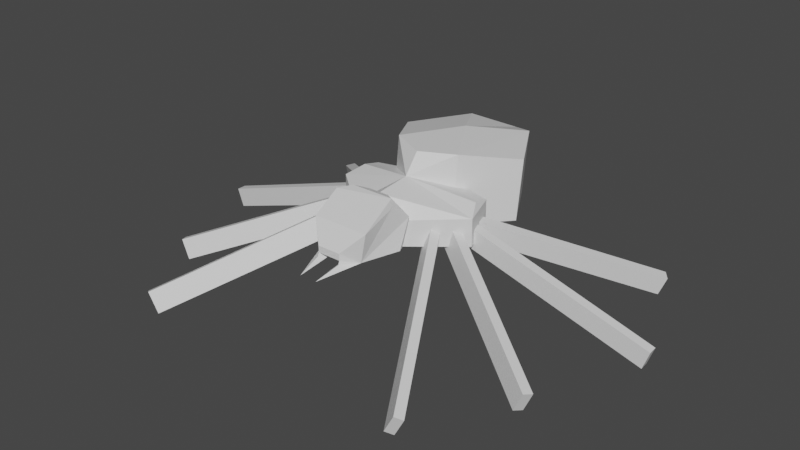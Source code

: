 # Source: spidey.blend  (saved by Blender 2.91.10; exported with 4.5.12 LTS)
import bpy
from mathutils import Matrix  # noqa: F401  (used for matrix-valued properties, if any)

bpy.ops.wm.read_factory_settings(use_empty=True)
scene = bpy.context.scene
scene.name = 'Scene'

# ---- collections
col_collection = bpy.data.collections.new('Collection'); scene.collection.children.link(col_collection)

# ---- materials (node trees are filled in below, after node groups)
mat_material_001 = bpy.data.materials.new('Material.001')
mat_material_001.alpha_threshold = 0.0
mat_material_001.use_transparent_shadow = False
mat_material_001.line_color = (0.0, 0.0, 0.0, 1.0)
mat_material = bpy.data.materials.new('Material')
mat_material.alpha_threshold = 0.0
mat_material.use_transparent_shadow = False
mat_material.line_color = (0.0, 0.0, 0.0, 1.0)

# ---- material node trees
mat_material_001.use_nodes = True; mat_material_001.node_tree.nodes.clear()
_N = mat_material_001.node_tree.nodes; _L = mat_material_001.node_tree.links
n0 = _N.new('ShaderNodeOutputMaterial'); n0.name = 'Material Output'; n0.location = (300, 300)
n1 = _N.new('ShaderNodeBsdfPrincipled'); n1.name = 'Principled BSDF'; n1.location = (10, 300)
n1.distribution = 'GGX'
n1.subsurface_method = 'BURLEY'
n1.inputs[2].default_value = 0.4
n1.inputs[3].default_value = 1.45
n1.inputs[27].default_value = (0.0, 0.0, 0.0, 1.0)
n1.inputs[28].default_value = 1.0
_L.new(n1.outputs[0], n0.inputs[0])
n0.is_active_output = True
mat_material.use_nodes = True; mat_material.node_tree.nodes.clear()
_N = mat_material.node_tree.nodes; _L = mat_material.node_tree.links
n0 = _N.new('ShaderNodeOutputMaterial'); n0.name = 'Material Output'; n0.location = (300, 300)
n1 = _N.new('ShaderNodeBsdfPrincipled'); n1.name = 'Principled BSDF'; n1.location = (10, 300)
n1.distribution = 'GGX'
n1.subsurface_method = 'BURLEY'
n1.inputs[2].default_value = 0.4
n1.inputs[3].default_value = 1.45
n1.inputs[27].default_value = (0.0, 0.0, 0.0, 1.0)
n1.inputs[28].default_value = 1.0
_L.new(n1.outputs[0], n0.inputs[0])
n0.is_active_output = True

# ---- world
world_world = bpy.data.worlds.new('World'); scene.world = world_world
world_world.use_nodes = True; world_world.node_tree.nodes.clear()
_N = world_world.node_tree.nodes; _L = world_world.node_tree.links
n0 = _N.new('ShaderNodeOutputWorld'); n0.name = 'World Output'; n0.location = (300, 300)
n1 = _N.new('ShaderNodeBackground'); n1.name = 'Background'; n1.location = (10, 300)
n1.inputs[0].default_value = (0.05088, 0.05088, 0.05088, 1.0)
_L.new(n1.outputs[0], n0.inputs[0])
n0.is_active_output = True
world_world.color = (0.05088, 0.05088, 0.05088)
world_world.use_sun_shadow = False
world_world.sun_shadow_jitter_overblur = 0.0

# ---- meshes
me_cube_005 = bpy.data.meshes.new('Cube.005')
me_cube_005.from_pydata([(0.01689, 0.6768, 0.09885), (0.01689, 0.6145, -0.2558), (0.5381, 0.01435, 0.1807), (0.5381, -0.04796, -0.2999), (-0.5984, 0.04796, 0.1772), (-0.5984, -0.01435, -0.3034), (-0.01689, -0.5565, 0.2851), (-0.01689, -0.6188, -0.2085), (-0.2907, 0.428, -0.3216), (0.2606, -0.428, 0.2893), (0.2606, -0.4903, -0.2542), (-0.2907, 0.4903, 0.1945), (-0.3076, -0.4735, -0.2559), (0.2775, 0.4735, 0.1962), (-0.3076, -0.4112, 0.2876), (0.2775, 0.4112, -0.3198), (-0.01508, -0.03116, -0.3016), (-0.01508, 0.03116, 0.3016), (-0.01689, -0.5565, 0.2851), (-0.01689, -0.6188, -0.2085), (-0.3321, -0.678, -0.07267), (-0.2498, -0.6717, -0.2244), (-0.2801, -0.7177, -0.04616), (-0.1979, -0.7114, -0.1979), (-1.204, -2.175, -0.6075), (-1.121, -2.169, -0.7592), (-1.152, -2.215, -0.5809), (-1.069, -2.209, -0.7327), (0.3321, -0.678, -0.07267), (0.2498, -0.6717, -0.2244), (0.2801, -0.7177, -0.04616), (0.1979, -0.7114, -0.1979), (1.204, -2.175, -0.6075), (1.121, -2.169, -0.7592), (1.152, -2.215, -0.5809), (1.069, -2.209, -0.7327), (-0.3938, -0.6269, -0.07727), (-0.3274, -0.6294, -0.2296), (-0.3587, -0.6913, -0.06093), (-0.2922, -0.6938, -0.2133), (-1.647, -1.446, -0.6109), (-1.581, -1.449, -0.7633), (-1.612, -1.511, -0.5945), (-1.546, -1.513, -0.7469), (0.3938, -0.6269, -0.07727), (0.3274, -0.6294, -0.2296), (0.3587, -0.6913, -0.06093), (0.2922, -0.6938, -0.2133), (1.647, -1.446, -0.6109), (1.581, -1.449, -0.7633), (1.612, -1.511, -0.5945), (1.546, -1.513, -0.7469), (-0.4376, -0.5818, -0.07541), (-0.3863, -0.5793, -0.2242), (-0.441, -0.6563, -0.07781), (-0.3897, -0.6539, -0.2266), (-1.984, -0.4941, -0.6067), (-1.932, -0.4917, -0.7555), (-1.987, -0.5687, -0.6091), (-1.936, -0.5662, -0.7579), (0.4376, -0.5818, -0.07541), (0.3863, -0.5793, -0.2242), (0.441, -0.6563, -0.07781), (0.3897, -0.6539, -0.2266), (1.984, -0.4941, -0.6067), (1.932, -0.4917, -0.7555), (1.987, -0.5687, -0.6091), (1.936, -0.5662, -0.7579), (-0.5045, -0.4941, -0.0931), (-0.4477, -0.5089, -0.2398), (-0.5547, -0.5564, -0.1062), (-0.4979, -0.5713, -0.2529), (-1.556, 0.4581, -0.5963), (-1.5, 0.4433, -0.743), (-1.606, 0.3957, -0.6094), (-1.55, 0.3809, -0.7561), (0.5045, -0.4941, -0.0931), (0.4477, -0.5089, -0.2398), (0.5547, -0.5564, -0.1062), (0.4979, -0.5713, -0.2529), (1.556, 0.4581, -0.5963), (1.5, 0.4433, -0.743), (1.606, 0.3957, -0.6094), (1.55, 0.3809, -0.7561), (-0.227, -1.009, -0.2395), (-0.2749, -0.3733, -0.2391), (0.2085, -1.009, -0.2395), (0.2749, -0.3733, -0.2391), (-5.84e-08, -0.3733, -0.2391), (-0.009234, -1.009, -0.2395), (-0.009097, -0.691, 0.1347), (0.0001617, -0.691, -0.2393), (-0.5952, -0.6992, -0.2394), (-0.5099, -0.4174, -0.2392), (-0.5082, -0.5663, -0.2393), (-0.5099, -0.4174, 0.008042), (-0.5952, -0.6992, -0.01845), (-0.5204, -0.5633, 0.04173), (0.5181, -0.418, -0.2392), (0.598, -0.6943, -0.2394), (0.5165, -0.566, -0.2393), (0.598, -0.6943, -0.0182), (0.5181, -0.418, 0.007912), (0.5286, -0.5631, 0.04154), (-0.2749, -1.1, -0.2153), (0.2749, -1.1, -0.2153), (-0.3502, -0.6442, -0.2393), (-0.5504, -0.5512, -0.1051), (-0.3535, -0.7338, -0.2394), (-0.5555, -0.7326, -0.1461), (0.2606, -0.4886, -0.2392), (0.2606, -0.45, 0.03688), (-0.5384, -0.747, -0.2394), (0.1698, -0.5324, -0.2392), (-0.5082, -0.5658, -0.2393), (-0.5074, -0.5665, -0.2393), (-0.5032, -0.5699, -0.2393), (-0.5457, -0.5357, -0.2393), (-0.5522, -0.5571, -0.1126), (0.4929, -0.7791, -0.1181), (0.5528, -0.7308, -0.1449), (0.3535, -0.7338, -0.2394), (-0.4479, -0.5088, -0.2393), (0.3502, -0.6442, -0.2393), (0.2742, -0.7136, -0.2394), (0.4297, -0.587, -0.2393), (0.4813, -0.5745, -0.2393), (0.5043, -0.5689, -0.2393), (0.5032, -0.5699, -0.2393), (0.5027, -0.5693, -0.2393), (-0.3076, -0.4716, -0.2392), (-0.3425, -0.386, 0.01467), (-0.3076, -0.4405, 0.03201), (0.4702, -0.7975, -0.2394), (-0.5014, -0.568, -0.2393), (-0.5269, -0.4737, -0.1039), (-0.359, -0.3891, -0.2392), (-0.52, -0.4508, -0.2392), (-0.5094, -0.4593, -0.2392), (7.919e-05, -0.5289, -0.2392), (0.3293, -0.9111, -0.2394), (0.3886, -0.8633, -0.2394), (-0.2054, -0.5246, -0.2392), (0.535, -0.7451, -0.2394), (0.5669, -0.6454, -0.2393), (0.5574, -0.554, -0.1075), (0.5207, -0.5727, -0.2393), (0.5327, -0.4685, -0.1066), (-0.5576, -0.575, -0.1167), (-0.5799, -0.6485, -0.1255), (0.3262, -0.3828, -0.2391), (0.3099, -0.3798, 0.01598), (0.5166, -0.5591, -0.2393), (0.5509, -0.5315, -0.2393), (-0.5788, -0.6448, -0.2393), (-0.5602, -0.6457, -0.2393), (0.4479, -0.5088, -0.2393), (-0.4267, -0.6518, -0.2393), (-0.4302, -0.5769, -0.2393), (-0.4298, -0.5855, -0.2393), (-0.4268, -0.8407, -0.1308), (0.5261, -0.4459, -0.2392), (0.5177, -0.4527, -0.2392), (-0.3764, -0.8831, -0.1052), (0.2655, -0.8277, -0.2394), (0.4267, -0.6518, -0.2393), (-0.3347, -0.9182, -0.2394), (-0.2368, -1.0, -0.03345), (-0.2655, -0.8277, -0.2394), (-0.4732, -0.5749, -0.2393), (-0.5564, -0.5711, -0.2393), (-0.5126, -0.5731, -0.2393), (0.5846, -0.6482, -0.1272), (-0.2742, -0.7136, -0.2394), (0.5634, -0.5747, -0.1186), (-0.393, -0.8691, -0.2394), (0.5836, -0.6446, -0.2393), (0.3724, -0.8763, -0.1028), (0.4235, -0.8351, -0.1288), (0.4302, -0.5769, -0.2393), (-0.2368, -1.0, -0.2391), (-0.497, -0.7818, -0.1198), (0.5623, -0.5708, -0.2393), (-0.4751, -0.8002, -0.2394), (-0.007118, -1.401, -0.2394), (0.2187, -1.0, -0.03345), (0.2187, -1.0, -0.2391), (-0.008991, -1.0, 0.1097), (-0.2368, -1.0, -0.2391), (-0.227, -1.009, -0.2391), (-0.2368, -1.0, -0.03345), (-0.3764, -0.8831, -0.1052), (-0.4268, -0.8407, -0.1308), (-0.393, -0.8691, -0.2394), (-0.3347, -0.9182, -0.2394), (-0.5555, -0.7326, -0.1461), (-0.5384, -0.747, -0.2394), (-0.4751, -0.8002, -0.2394), (-0.497, -0.7818, -0.1198), (7.919e-05, -0.5289, -0.2392), (0.3262, -0.3828, -0.2391), (0.2606, -0.4886, -0.2392), (0.1698, -0.5324, -0.2392), (0.5166, -0.5591, -0.2393), (0.5043, -0.5689, -0.2393), (0.5027, -0.5693, -0.2393), (0.4479, -0.5088, -0.2393), (0.5177, -0.4527, -0.2392), (0.4813, -0.5745, -0.2393), (0.4302, -0.5769, -0.2393), (0.4297, -0.587, -0.2393), (-0.009234, -1.009, -0.2391), (0.2187, -1.0, -0.03345), (0.2085, -1.009, -0.2391), (0.2187, -1.0, -0.2391), (0.4235, -0.8351, -0.1288), (0.3724, -0.8763, -0.1028), (0.3293, -0.9111, -0.2394), (0.3886, -0.8633, -0.2394), (0.5528, -0.7308, -0.1449), (0.4929, -0.7791, -0.1181), (0.4702, -0.7975, -0.2394), (0.535, -0.7451, -0.2394), (0.3099, -0.3798, 0.01598), (-0.008991, -1.0, 0.1097), (0.3535, -0.7338, -0.2394), (0.3502, -0.6442, -0.2393), (0.5032, -0.5699, -0.2393), (0.5207, -0.5727, -0.2393), (0.2742, -0.7136, -0.2394), (0.2655, -0.8277, -0.2394), (0.4267, -0.6518, -0.2393), (0.5669, -0.6454, -0.2393), (-0.5074, -0.5665, -0.2393), (-0.5082, -0.5658, -0.2393), (-0.4479, -0.5088, -0.2393), (-0.5094, -0.4593, -0.2392), (-0.359, -0.3891, -0.2392), (-0.3076, -0.4716, -0.2392), (-0.2054, -0.5246, -0.2392), (-0.4298, -0.5855, -0.2393), (-0.4302, -0.5769, -0.2393), (-0.4732, -0.5749, -0.2393), (-0.5014, -0.568, -0.2393), (-0.3425, -0.386, 0.01467), (-0.5564, -0.5711, -0.2393), (-0.5126, -0.5731, -0.2393), (-0.5602, -0.6457, -0.2393), (-0.5788, -0.6448, -0.2393), (-0.52, -0.4508, -0.2392), (-0.5457, -0.5357, -0.2393), (0.5836, -0.6446, -0.2393), (0.5261, -0.4459, -0.2392), (0.5509, -0.5315, -0.2393), (0.5623, -0.5708, -0.2393), (0.5574, -0.554, -0.1075), (0.5327, -0.4685, -0.1066), (0.5846, -0.6482, -0.1272), (0.5634, -0.5747, -0.1186), (-0.5269, -0.4737, -0.1039), (-0.5504, -0.5512, -0.1051), (-0.5522, -0.5571, -0.1126), (-0.5576, -0.575, -0.1167), (-0.5799, -0.6485, -0.1255), (-0.5032, -0.5699, -0.2393), (-0.2742, -0.7136, -0.2394), (-0.2655, -0.8277, -0.2394), (-0.3502, -0.6442, -0.2393), (-0.3535, -0.7338, -0.2394), (-0.4267, -0.6518, -0.2393), (-0.1046, -1.52, -0.1813), (-0.1934, -1.401, -0.2169), (-0.1046, -1.52, -0.1287), (-0.238, -1.401, 0.0169), (0.08609, -1.52, -0.1813), (0.1792, -1.401, -0.2169), (0.08609, -1.52, -0.1287), (0.2237, -1.401, 0.0169), (0.2539, -1.165, 0.1326), (0.1708, -1.067, 0.1491), (-0.182, -1.067, 0.1491), (-0.2606, -1.156, 0.134), (-0.2681, -1.074, 0.1037), (-0.2749, -1.0, 0.02012), (-0.08604, -1.0, 0.1246), (-0.182, -1.067, 0.1491), (0.1708, -1.067, 0.1491), (0.07872, -1.0, 0.1246), (0.2749, -1.0, 0.01648), (0.2656, -1.073, 0.09869), (-0.01689, -0.5565, 0.2851), (0.2606, -0.428, 0.2893), (-0.2559, -1.05, -0.2272), (0.2468, -1.05, -0.2272), (-0.1044, -1.532, -0.2104), (0.08805, -1.532, -0.2104), (0.08602, -1.401, -0.2341), (-0.1003, -1.401, -0.2341), (0.06275, -1.734, -0.2614), (-0.07805, -1.734, -0.2614), (-0.0695, -1.466, -0.2249), (0.0542, -1.466, -0.2249), (-0.009234, -1.52, -0.1813)], [(6, 18), (7, 19), (190, 283), (224, 284), (224, 287), (212, 288)], [(17, 14, 6, 9), (16, 15, 3, 10), (15, 13, 2, 3), (8, 11, 0, 1), (5, 4, 11, 8), (13, 17, 9, 2), (0, 11, 17, 13), (5, 8, 16, 12), (1, 0, 13, 15), (8, 1, 15, 16), (11, 4, 14, 17), (27, 26, 24, 25), (21, 20, 22, 23), (35, 33, 32, 34), (29, 31, 30, 28), (43, 42, 40, 41), (37, 36, 38, 39), (51, 49, 48, 50), (45, 47, 46, 44), (59, 58, 56, 57), (53, 52, 54, 55), (67, 65, 64, 66), (61, 63, 62, 60), (75, 74, 72, 73), (73, 69, 71, 75), (83, 81, 80, 82), (81, 83, 79, 77), (95, 96, 97), (101, 102, 103), (274, 276, 272, 270, 302), (105, 288, 289, 278, 277, 275), (97, 132, 95), (10, 110, 113), (14, 4, 5, 12, 130, 136, 131, 132), (132, 97, 90), (12, 16, 10, 113, 139, 142), (223, 103, 102), (110, 10, 3, 2, 9, 111, 151, 150), (132, 244, 95), (12, 142, 130), (26, 163, 160, 24), (22, 20, 160, 163), (163, 26, 27, 168, 166), (168, 23, 22, 163, 166), (173, 21, 23, 168), (27, 25, 173, 168), (175, 160, 20, 21, 173), (173, 25, 24, 160, 175), (177, 34, 32, 178), (178, 28, 30, 177), (164, 35, 34, 177, 140), (177, 30, 31, 164, 140), (164, 31, 29, 124), (124, 33, 35, 164), (124, 29, 28, 178, 141), (178, 32, 33, 124, 141), (40, 42, 181, 109), (181, 38, 36, 109), (181, 42, 43, 108, 183), (108, 39, 38, 181, 183), (106, 37, 39, 108), (41, 106, 108, 43), (112, 109, 36, 37, 106), (106, 41, 40, 109, 112), (50, 48, 120, 119), (44, 46, 119, 120), (121, 51, 50, 119, 133), (119, 46, 47, 121, 133), (47, 45, 123, 121), (49, 51, 121, 123), (123, 45, 44, 120, 143), (120, 48, 49, 123, 143), (148, 56, 58, 149), (54, 52, 148, 149), (149, 58, 59, 157, 155, 154), (55, 54, 149, 154, 155, 157), (53, 55, 157, 159, 158), (157, 59, 57, 158, 159), (148, 52, 53, 158, 169, 171, 170), (169, 158, 57, 56, 148, 170, 171), (172, 66, 64, 174), (60, 62, 172, 174), (67, 66, 172, 176, 144, 165), (62, 63, 165, 144, 176, 172), (63, 61, 179, 125, 165), (65, 67, 165, 125, 179), (179, 61, 60, 174, 182, 146, 126), (174, 64, 65, 179, 126, 146, 182), (72, 74, 70, 107, 135), (68, 135, 107), (118, 70, 74, 75, 71, 116, 115, 114, 117), (117, 114, 115, 116, 118), (70, 118, 107), (122, 68, 107, 118, 116, 134), (71, 69, 122, 134, 116), (135, 68, 122, 138, 137), (122, 69, 73, 72, 135, 137, 138), (82, 80, 147, 145), (76, 78, 145, 147), (128, 79, 83, 82, 145, 153, 152, 127), (145, 78, 128, 127, 152, 153), (78, 76, 156, 129, 128), (156, 77, 79, 128, 129), (161, 162, 156, 76, 147), (147, 80, 81, 77, 156, 162, 161), (191, 192, 193, 194), (195, 196, 197, 198), (197, 193, 192, 191, 194, 84, 189, 188, 190, 96, 92, 196, 195, 198), (199, 88, 87, 200, 201, 202), (203, 100, 204), (204, 205, 206, 207, 203), (208, 209, 210, 91, 199, 202, 201, 200, 98, 207, 206, 205), (209, 208, 210), (84, 89, 211, 189), (215, 216, 217, 218), (219, 220, 221, 222), (86, 217, 216, 215, 218, 221, 220, 219, 222, 99, 101, 212, 214, 213), (223, 102, 98, 200), (224, 90, 97, 96, 190), (212, 101, 103, 90, 224), (222, 221, 225, 226), (208, 205, 227, 204, 100, 228), (204, 227, 205), (222, 226, 225, 221, 218, 229, 230, 217, 86, 89, 91, 210, 231, 232, 99), (218, 217, 230, 229), (210, 208, 228, 232, 231), (233, 94, 234), (235, 236, 93, 237, 238, 239, 199, 91, 240, 241, 242, 243), (243, 233, 234, 236, 235), (240, 242, 241), (238, 237, 85, 88, 199, 239), (111, 90, 103), (111, 103, 223), (291, 90, 111), (237, 93, 95, 244), (89, 86, 213, 211), (245, 246, 247, 248), (248, 247, 92), (249, 93, 236), (250, 249, 236, 234), (245, 250, 234, 94, 246), (232, 251, 99), (207, 98, 252), (252, 253, 203, 207), (232, 228, 254, 251), (254, 228, 100, 203, 253), (254, 253, 255, 256, 252, 98, 102, 101, 99, 251, 257, 258), (258, 257, 251, 254), (256, 255, 253, 252), (248, 92, 96, 95, 93, 249, 259, 260, 261, 250, 245, 262, 263), (263, 262, 245, 248), (260, 259, 249, 250, 261), (246, 94, 233, 264, 243, 242), (233, 243, 264), (265, 266, 194, 193), (267, 268, 197, 196), (268, 267, 196, 92, 247, 269, 240, 91, 89, 84, 194, 266, 265, 193, 197), (269, 247, 246, 242, 240), (270, 272, 273, 271), (276, 274, 275, 277), (271, 297, 184, 296, 275, 274, 302, 270), (277, 273, 272, 276), (278, 279, 280, 281, 273, 277), (280, 279, 286, 287, 284, 285), (278, 289, 286, 279), (271, 273, 281, 282, 283, 104), (284, 283, 282, 285), (282, 281, 280, 285), (288, 287, 286, 289), (180, 292, 104, 283, 284, 287, 288, 105, 293, 186, 185, 187, 167), (9, 6, 290, 291), (291, 290, 90), (14, 132, 90), (14, 90, 290), (86, 275, 296, 184), (89, 86, 184), (84, 89, 184), (271, 84, 184, 297), (189, 292, 180, 188), (293, 86, 217, 186), (105, 275, 86, 293), (84, 271, 104, 292, 189), (301, 274, 302), (300, 302, 270), (300, 184, 302), (301, 302, 184), (301, 298, 295), (295, 275, 274), (295, 298, 275), (300, 294, 299), (294, 270, 271), (294, 271, 299), (296, 298, 301), (298, 296, 275), (297, 300, 299), (299, 271, 297), (295, 274, 301), (294, 300, 270)])
me_cube_005.polygons.foreach_set('material_index', [0, 0, 0, 0, 0, 0, 0, 0, 0, 0, 0, 1, 1, 1, 1, 1, 1, 1, 1, 1, 1, 1, 1, 1, 1, 1, 1, 1, 1, 1, 1, 0, 0, 0, 0, 0, 0, 0, 0, 0, 1, 1, 1, 1, 1, 1, 1, 1, 1, 1, 1, 1, 1, 1, 1, 1, 1, 1, 1, 1, 1, 1, 1, 1, 1, 1, 1, 1, 1, 1, 1, 1, 1, 1, 1, 1, 1, 1, 1, 1, 1, 1, 1, 1, 1, 1, 1, 1, 1, 1, 1, 1, 1, 1, 1, 1, 1, 1, 1, 1, 1, 1, 1, 1, 1, 1, 1, 1, 1, 1, 1, 1, 1, 1, 1, 1, 1, 1, 1, 1, 1, 1, 1, 1, 1, 1, 1, 1, 1, 1, 1, 0, 0, 0, 1, 1, 1, 1, 1, 1, 1, 1, 1, 1, 1, 1, 1, 1, 1, 1, 1, 1, 1, 1, 1, 1, 1, 1, 1, 1, 1, 1, 1, 1, 1, 1, 1, 1, 1, 1, 0, 0, 0, 0, 0, 0, 0, 0, 1, 0, 1, 0, 0, 0, 0, 0, 0, 0, 0, 0, 0, 0, 0, 0, 0, 0, 0, 0])
_uv = me_cube_005.uv_layers.new(name='UVMap')
_uv.uv.foreach_set('vector', [0.75, 0.625, 0.875, 0.625, 0.875, 0.75, 0.75, 0.75, 0.25, 0.625, 0.375, 0.625, 0.375, 0.75, 0.25, 0.75, 0.375, 0.625, 0.625, 0.625, 0.625, 0.75, 0.375, 0.75, 0.375, 0.375, 0.625, 0.375, 0.625, 0.5, 0.375, 0.5, 0.375, 0.25, 0.625, 0.25, 0.625, 0.375, 0.375, 0.375, 0.625, 0.625, 0.75, 0.625, 0.75, 0.75, 0.625, 0.75, 0.625, 0.5, 0.75, 0.5, 0.75, 0.625, 0.625, 0.625, 0.125, 0.5, 0.25, 0.5, 0.25, 0.625, 0.125, 0.625, 0.375, 0.5, 0.625, 0.5, 0.625, 0.625, 0.375, 0.625, 0.25, 0.5, 0.375, 0.5, 0.375, 0.625, 0.25, 0.625, 0.75, 0.5, 0.875, 0.5, 0.875, 0.625, 0.75, 0.625, 0.375, 0.0, 0.625, 0.0, 0.625, 0.25, 0.375, 0.25, 0.375, 0.5, 0.625, 0.5, 0.625, 0.75, 0.375, 0.75, 0.375, 0.0, 0.375, 0.25, 0.625, 0.25, 0.625, 0.0, 0.375, 0.5, 0.375, 0.75, 0.625, 0.75, 0.625, 0.5, 0.375, 0.0, 0.625, 0.0, 0.625, 0.25, 0.375, 0.25, 0.375, 0.5, 0.625, 0.5, 0.625, 0.75, 0.375, 0.75, 0.375, 0.0, 0.375, 0.25, 0.625, 0.25, 0.625, 0.0, 0.375, 0.5, 0.375, 0.75, 0.625, 0.75, 0.625, 0.5, 0.375, 0.0, 0.625, 0.0, 0.625, 0.25, 0.375, 0.25, 0.375, 0.5, 0.625, 0.5, 0.625, 0.75, 0.375, 0.75, 0.375, 0.0, 0.375, 0.25, 0.625, 0.25, 0.625, 0.0, 0.375, 0.5, 0.375, 0.75, 0.625, 0.75, 0.625, 0.5, 0.375, 0.0, 0.625, 0.0, 0.625, 0.25, 0.375, 0.25, 0.125, 0.5, 0.375, 0.5, 0.375, 0.75, 0.125, 0.75, 0.375, 0.0, 0.375, 0.25, 0.625, 0.25, 0.625, 0.0, 0.125, 0.5, 0.125, 0.75, 0.375, 0.75, 0.375, 0.5, 0.8201, 0.5907, 0.875, 0.6748, 0.8313, 0.625, 0.625, 0.6736, 0.6484, 0.648, 0.6685, 0.625, 0.4167, 0.8203, 0.5833, 0.8203, 0.5833, 0.9297, 0.4167, 0.9297, 0.4167, 0.875, 0.375, 0.5, 0.535, 0.5, 0.5941, 0.535, 0.625, 0.5791, 0.625, 0.6927, 0.375, 0.6927, 0.0, 0.0, 0.0, 0.0, 0.0, 0.0, 0.375, 0.875, 0.3819, 0.875, 0.375, 0.9159, 0.625, 0.125, 0.625, 0.25, 0.375, 0.25, 0.375, 0.125, 0.3827, 0.125, 0.3871, 0.1471, 0.504, 0.14, 0.5074, 0.125, 0.0, 0.0, 0.0, 0.0, 0.0, 0.0, 0.125, 0.625, 0.25, 0.625, 0.25, 0.75, 0.2091, 0.75, 0.1604, 0.723, 0.125, 0.6689, 0.0, 0.0, 0.0, 0.0, 0.0, 0.0, 0.3819, 0.875, 0.375, 0.875, 0.375, 0.75, 0.625, 0.75, 0.625, 0.875, 0.5367, 0.875, 0.5058, 0.8529, 0.3875, 0.8455, 0.0, 0.0, 0.0, 0.0, 0.0, 0.0, 0.375, 0.125, 0.375, 0.08106, 0.3827, 0.125, 0.875, 0.75, 0.6526, 0.75, 0.6522, 0.5, 0.875, 0.5, 0.625, 0.75, 0.625, 0.5, 0.6522, 0.5, 0.6526, 0.75, 0.625, 0.7776, 0.625, 1.0, 0.375, 1.0, 0.375, 0.7694, 0.4274, 0.7843, 0.375, 0.7694, 0.375, 0.75, 0.625, 0.75, 0.625, 0.7776, 0.4274, 0.7843, 0.368, 0.5, 0.375, 0.5, 0.375, 0.75, 0.3556, 0.75, 0.125, 0.75, 0.125, 0.5, 0.368, 0.5, 0.3556, 0.75, 0.4651, 0.4674, 0.625, 0.4728, 0.625, 0.5, 0.375, 0.5, 0.375, 0.493, 0.375, 0.493, 0.375, 0.25, 0.625, 0.25, 0.625, 0.4728, 0.4651, 0.4674, 0.6515, 0.75, 0.875, 0.75, 0.875, 0.5, 0.6512, 0.5, 0.6512, 0.5, 0.625, 0.5, 0.625, 0.75, 0.6515, 0.75, 0.375, 0.7694, 0.375, 1.0, 0.625, 1.0, 0.625, 0.7765, 0.4233, 0.7831, 0.625, 0.7765, 0.625, 0.75, 0.375, 0.75, 0.375, 0.7694, 0.4233, 0.7831, 0.3556, 0.75, 0.375, 0.75, 0.375, 0.5, 0.368, 0.5, 0.368, 0.5, 0.125, 0.5, 0.125, 0.75, 0.3556, 0.75, 0.375, 0.493, 0.375, 0.5, 0.625, 0.5, 0.625, 0.4738, 0.4617, 0.4684, 0.625, 0.4738, 0.625, 0.25, 0.375, 0.25, 0.375, 0.493, 0.4617, 0.4684, 0.875, 0.5, 0.875, 0.75, 0.6526, 0.75, 0.6572, 0.5, 0.6526, 0.75, 0.625, 0.75, 0.625, 0.5, 0.6572, 0.5, 0.625, 0.7776, 0.625, 1.0, 0.375, 1.0, 0.375, 0.7622, 0.4466, 0.7827, 0.375, 0.7622, 0.375, 0.75, 0.625, 0.75, 0.625, 0.7776, 0.4466, 0.7827, 0.3705, 0.5, 0.375, 0.5, 0.375, 0.75, 0.3628, 0.75, 0.125, 0.5, 0.3705, 0.5, 0.3628, 0.75, 0.125, 0.75, 0.4858, 0.4638, 0.625, 0.4678, 0.625, 0.5, 0.375, 0.5, 0.375, 0.4955, 0.375, 0.4955, 0.375, 0.25, 0.625, 0.25, 0.625, 0.4678, 0.4858, 0.4638, 0.875, 0.75, 0.875, 0.5, 0.6567, 0.5, 0.6518, 0.75, 0.625, 0.5, 0.625, 0.75, 0.6518, 0.75, 0.6567, 0.5, 0.375, 0.7622, 0.375, 1.0, 0.625, 1.0, 0.625, 0.7768, 0.4437, 0.7818, 0.625, 0.7768, 0.625, 0.75, 0.375, 0.75, 0.375, 0.7622, 0.4437, 0.7818, 0.375, 0.75, 0.375, 0.5, 0.3705, 0.5, 0.3628, 0.75, 0.125, 0.5, 0.125, 0.75, 0.3628, 0.75, 0.3705, 0.5, 0.375, 0.4955, 0.375, 0.5, 0.625, 0.5, 0.625, 0.4683, 0.4838, 0.4644, 0.625, 0.4683, 0.625, 0.25, 0.375, 0.25, 0.375, 0.4955, 0.4838, 0.4644, 0.6444, 0.5, 0.875, 0.5, 0.875, 0.75, 0.6475, 0.75, 0.625, 0.75, 0.625, 0.5, 0.6444, 0.5, 0.6475, 0.75, 0.625, 0.7725, 0.625, 1.0, 0.375, 1.0, 0.375, 0.756, 0.4439, 0.7753, 0.4535, 0.778, 0.375, 0.75, 0.625, 0.75, 0.625, 0.7725, 0.4535, 0.778, 0.4439, 0.7753, 0.375, 0.756, 0.375, 0.5, 0.375, 0.75, 0.369, 0.75, 0.368, 0.5289, 0.3679, 0.5, 0.369, 0.75, 0.125, 0.75, 0.125, 0.5, 0.3679, 0.5, 0.368, 0.5289, 0.625, 0.4806, 0.625, 0.5, 0.375, 0.5, 0.375, 0.4929, 0.3972, 0.4867, 0.4176, 0.481, 0.4402, 0.4747, 0.3972, 0.4867, 0.375, 0.4929, 0.375, 0.25, 0.625, 0.25, 0.625, 0.4806, 0.4402, 0.4747, 0.4176, 0.481, 0.6482, 0.75, 0.875, 0.75, 0.875, 0.5, 0.6453, 0.5, 0.625, 0.5, 0.625, 0.75, 0.6482, 0.75, 0.6453, 0.5, 0.375, 1.0, 0.625, 1.0, 0.625, 0.7732, 0.456, 0.7787, 0.4473, 0.7763, 0.375, 0.756, 0.625, 0.75, 0.375, 0.75, 0.375, 0.756, 0.4473, 0.7763, 0.456, 0.7787, 0.625, 0.7732, 0.375, 0.75, 0.375, 0.5, 0.3679, 0.5, 0.3681, 0.5339, 0.369, 0.75, 0.125, 0.5, 0.125, 0.75, 0.369, 0.75, 0.3681, 0.5339, 0.3679, 0.5, 0.375, 0.4929, 0.375, 0.5, 0.625, 0.5, 0.625, 0.4797, 0.4432, 0.4738, 0.4217, 0.4798, 0.4014, 0.4855, 0.625, 0.4797, 0.625, 0.25, 0.375, 0.25, 0.375, 0.4929, 0.4014, 0.4855, 0.4217, 0.4798, 0.4432, 0.4738, 0.875, 0.5, 0.875, 0.75, 0.625, 0.75, 0.625, 0.7288, 0.6303, 0.5, 0.625, 0.5, 0.6303, 0.5, 0.625, 0.7288, 0.6142, 0.75, 0.625, 0.75, 0.625, 1.0, 0.375, 1.0, 0.375, 0.75, 0.3982, 0.75, 0.4011, 0.7508, 0.4017, 0.751, 0.4275, 0.7585, 0.4275, 0.7585, 0.4017, 0.751, 0.4011, 0.7508, 0.3982, 0.75, 0.6142, 0.75, 0.625, 0.75, 0.6142, 0.75, 0.625, 0.7288, 0.3759, 0.5, 0.625, 0.5, 0.625, 0.7288, 0.6142, 0.75, 0.3982, 0.75, 0.3975, 0.7421, 0.375, 0.75, 0.375, 0.5, 0.3759, 0.5, 0.3975, 0.7421, 0.3982, 0.75, 0.625, 0.4947, 0.625, 0.5, 0.3759, 0.5, 0.4183, 0.4877, 0.4256, 0.4855, 0.3759, 0.5, 0.375, 0.5, 0.375, 0.25, 0.625, 0.25, 0.625, 0.4947, 0.4256, 0.4855, 0.4183, 0.4877, 0.875, 0.75, 0.875, 0.5, 0.6317, 0.5, 0.6257, 0.75, 0.625, 0.5, 0.625, 0.75, 0.6257, 0.75, 0.6317, 0.5, 0.3982, 0.75, 0.375, 0.75, 0.375, 1.0, 0.625, 1.0, 0.625, 0.7507, 0.4311, 0.7596, 0.4074, 0.7527, 0.399, 0.7502, 0.625, 0.7507, 0.625, 0.75, 0.3982, 0.75, 0.399, 0.7502, 0.4074, 0.7527, 0.4311, 0.7596, 0.625, 0.75, 0.625, 0.5, 0.3759, 0.5, 0.398, 0.7478, 0.3982, 0.75, 0.3759, 0.5, 0.375, 0.5, 0.375, 0.75, 0.3982, 0.75, 0.398, 0.7478, 0.4298, 0.4843, 0.424, 0.486, 0.3759, 0.5, 0.625, 0.5, 0.625, 0.4933, 0.625, 0.4933, 0.625, 0.25, 0.375, 0.25, 0.375, 0.5, 0.3759, 0.5, 0.424, 0.486, 0.4298, 0.4843, 0.5337, 0.03052, 0.5022, 0.04082, 0.375, 0.03393, 0.375, 0.022, 0.4815, 0.06713, 0.375, 0.06363, 0.375, 0.05069, 0.5131, 0.05517, 0.375, 0.05069, 0.375, 0.03393, 0.5022, 0.04082, 0.5337, 0.03052, 0.375, 0.022, 0.375, 0.0, 0.3754, 0.0, 0.3754, 0.002004, 0.625, 0.002004, 0.625, 0.07525, 0.375, 0.07525, 0.375, 0.06363, 0.4815, 0.06713, 0.5131, 0.05517, 0.25, 0.5612, 0.25, 0.5, 0.375, 0.5, 0.375, 0.5097, 0.322, 0.5594, 0.2923, 0.5733, 0.3317, 0.6213, 0.3296, 0.625, 0.3277, 0.625, 0.3277, 0.625, 0.3275, 0.625, 0.3402, 0.5873, 0.3644, 0.5645, 0.3317, 0.6213, 0.3242, 0.625, 0.3189, 0.62, 0.3162, 0.625, 0.25, 0.625, 0.25, 0.5612, 0.2923, 0.5733, 0.322, 0.5594, 0.375, 0.5097, 0.375, 0.546, 0.3644, 0.5645, 0.3402, 0.5873, 0.3275, 0.625, 0.3189, 0.62, 0.3242, 0.625, 0.3162, 0.625, 0.375, 1.0, 0.375, 0.875, 0.3752, 0.875, 0.3754, 1.0, 0.5044, 0.7078, 0.5363, 0.7178, 0.375, 0.7263, 0.375, 0.7147, 0.4828, 0.6824, 0.515, 0.6942, 0.375, 0.6986, 0.375, 0.6859, 0.375, 0.75, 0.375, 0.7263, 0.5363, 0.7178, 0.5044, 0.7078, 0.375, 0.7147, 0.375, 0.6986, 0.515, 0.6942, 0.4828, 0.6824, 0.375, 0.6859, 0.375, 0.6736, 0.625, 0.6736, 0.625, 0.748, 0.3754, 0.748, 0.3754, 0.75, 0.625, 0.5066, 0.625, 0.546, 0.375, 0.546, 0.375, 0.5097, 0.75, 0.7468, 0.75, 0.625, 0.8313, 0.625, 0.875, 0.6748, 0.875, 0.748, 0.625, 0.748, 0.625, 0.6736, 0.6685, 0.625, 0.75, 0.625, 0.75, 0.7468, 0.375, 0.6859, 0.375, 0.6986, 0.3325, 0.6689, 0.3119, 0.638, 0.3242, 0.625, 0.3275, 0.625, 0.3277, 0.6252, 0.3277, 0.625, 0.3296, 0.625, 0.332, 0.6275, 0.3277, 0.625, 0.3277, 0.6252, 0.3275, 0.625, 0.375, 0.6859, 0.3119, 0.638, 0.3325, 0.6689, 0.375, 0.6986, 0.375, 0.7147, 0.3101, 0.6559, 0.3339, 0.6945, 0.375, 0.7263, 0.375, 0.75, 0.25, 0.75, 0.25, 0.625, 0.3162, 0.625, 0.3296, 0.6467, 0.3577, 0.655, 0.375, 0.6736, 0.375, 0.7147, 0.375, 0.7263, 0.3339, 0.6945, 0.3101, 0.6559, 0.3162, 0.625, 0.3242, 0.625, 0.332, 0.6275, 0.3577, 0.655, 0.3296, 0.6467, 0.1707, 0.625, 0.1706, 0.625, 0.1705, 0.6248, 0.1594, 0.5879, 0.1378, 0.5678, 0.125, 0.5454, 0.125, 0.5163, 0.1636, 0.5549, 0.1983, 0.5727, 0.25, 0.5612, 0.25, 0.625, 0.1829, 0.625, 0.1806, 0.6208, 0.1761, 0.625, 0.1717, 0.625, 0.1717, 0.625, 0.1707, 0.625, 0.1705, 0.6248, 0.1378, 0.5678, 0.1594, 0.5879, 0.1829, 0.625, 0.1761, 0.625, 0.1806, 0.6208, 0.1636, 0.5549, 0.125, 0.5163, 0.125, 0.5, 0.25, 0.5, 0.25, 0.5612, 0.1983, 0.5727, 0.0, 0.0, 0.0, 0.0, 0.0, 0.0, 0.0, 0.0, 0.0, 0.0, 0.0, 0.0, 0.0, 0.0, 0.0, 0.0, 0.0, 0.0, 0.375, 0.2337, 0.375, 0.2046, 0.625, 0.2046, 0.625, 0.2369, 0.375, 0.875, 0.375, 0.75, 0.3754, 0.75, 0.3752, 0.875, 0.1428, 0.6521, 0.1683, 0.6275, 0.1434, 0.6547, 0.1325, 0.6652, 0.1325, 0.6652, 0.1434, 0.6547, 0.125, 0.6748, 0.1595, 0.6309, 0.1641, 0.625, 0.1659, 0.625, 0.1477, 0.6459, 0.1595, 0.6309, 0.1659, 0.625, 0.1706, 0.625, 0.1428, 0.6521, 0.1477, 0.6459, 0.1706, 0.625, 0.1706, 0.625, 0.1683, 0.6275, 0.3576, 0.6018, 0.3749, 0.5801, 0.3749, 0.5875, 0.3644, 0.5645, 0.375, 0.546, 0.375, 0.5502, 0.375, 0.5502, 0.3749, 0.5631, 0.3317, 0.6213, 0.3644, 0.5645, 0.3576, 0.6018, 0.332, 0.623, 0.3749, 0.569, 0.3749, 0.5801, 0.3749, 0.569, 0.332, 0.623, 0.3296, 0.625, 0.3317, 0.6213, 0.3749, 0.5631, 0.375, 0.6166, 0.375, 0.5984, 0.5163, 0.6088, 0.5122, 0.5693, 0.375, 0.5589, 0.375, 0.546, 0.625, 0.546, 0.625, 0.6736, 0.375, 0.6736, 0.375, 0.6506, 0.4998, 0.6523, 0.5056, 0.6183, 0.5056, 0.6183, 0.4998, 0.6523, 0.375, 0.6506, 0.375, 0.6166, 0.5122, 0.5693, 0.5163, 0.6088, 0.375, 0.5984, 0.375, 0.5589, 0.375, 0.1002, 0.375, 0.07525, 0.625, 0.07525, 0.625, 0.2046, 0.375, 0.2046, 0.375, 0.1893, 0.5153, 0.1788, 0.5187, 0.1432, 0.5111, 0.1405, 0.375, 0.1503, 0.375, 0.1341, 0.5076, 0.1323, 0.5015, 0.09855, 0.5015, 0.09855, 0.5076, 0.1323, 0.375, 0.1341, 0.375, 0.1002, 0.5187, 0.1432, 0.5153, 0.1788, 0.375, 0.1893, 0.375, 0.1503, 0.5111, 0.1405, 0.1683, 0.6275, 0.1706, 0.625, 0.1707, 0.625, 0.1709, 0.6258, 0.1717, 0.625, 0.1761, 0.625, 0.1707, 0.625, 0.1717, 0.625, 0.1709, 0.6258, 0.1906, 0.6558, 0.1689, 0.694, 0.125, 0.728, 0.125, 0.7161, 0.1877, 0.6383, 0.1685, 0.6687, 0.125, 0.6993, 0.125, 0.6864, 0.1685, 0.6687, 0.1877, 0.6383, 0.125, 0.6864, 0.125, 0.6748, 0.1434, 0.6547, 0.1701, 0.6468, 0.1829, 0.625, 0.25, 0.625, 0.25, 0.75, 0.125, 0.75, 0.125, 0.728, 0.1689, 0.694, 0.1906, 0.6558, 0.125, 0.7161, 0.125, 0.6993, 0.1701, 0.6468, 0.1434, 0.6547, 0.1683, 0.6275, 0.1761, 0.625, 0.1829, 0.625, 0.4167, 0.9297, 0.5833, 0.9297, 0.625, 1.0, 0.3819, 1.0, 0.5833, 0.8203, 0.4167, 0.8203, 0.375, 0.6927, 0.625, 0.6927, 0.375, 1.0, 0.375, 0.9375, 0.375, 0.875, 0.375, 0.8125, 0.375, 0.75, 0.4167, 0.8203, 0.4167, 0.875, 0.4167, 0.9297, 0.625, 0.75, 0.625, 1.0, 0.5833, 0.9297, 0.5833, 0.8203, 0.625, 0.5791, 0.6697, 0.5319, 0.8345, 0.5319, 0.875, 0.5749, 0.875, 0.6927, 0.625, 0.6927, 0.625, 0.2922, 0.625, 0.4526, 0.625, 0.4526, 0.6027, 0.4108, 0.6027, 0.3359, 0.625, 0.2922, 0.625, 0.5791, 0.5941, 0.535, 0.625, 0.5319, 0.625, 0.5319, 0.375, 0.05733, 0.625, 0.05727, 0.625, 0.1751, 0.5973, 0.2147, 0.5373, 0.25, 0.375, 0.25, 0.6027, 0.3359, 0.5373, 0.25, 0.5813, 0.2613, 0.6027, 0.2895, 0.5973, 0.2147, 0.625, 0.1751, 0.625, 0.2181, 0.625, 0.2181, 0.535, 0.5, 0.6027, 0.4108, 0.6027, 0.4565, 0.5786, 0.4883, 0.375, 0.2673, 0.375, 0.2587, 0.375, 0.25, 0.5373, 0.25, 0.6027, 0.3359, 0.6027, 0.4108, 0.535, 0.5, 0.375, 0.5, 0.375, 0.4872, 0.375, 0.4745, 0.5037, 0.4745, 0.5934, 0.3709, 0.5037, 0.2673, 0.75, 0.75, 0.875, 0.75, 0.875, 0.75, 0.75, 0.75, 0.0, 0.0, 0.0, 0.0, 0.0, 0.0, 0.0, 0.0, 0.0, 0.0, 0.0, 0.0, 0.0, 0.0, 0.0, 0.0, 0.0, 0.0, 0.0, 0.0, 0.0, 0.0, 0.0, 0.0, 0.0, 0.0, 0.0, 0.0, 0.0, 0.0, 0.0, 0.0, 0.0, 0.0, 0.0, 0.0, 0.0, 0.0, 0.0, 0.0, 0.0, 0.0, 0.0, 0.0, 0.0, 0.0, 0.3754, 0.0, 0.375, 0.2587, 0.375, 0.2673, 0.3754, 0.002004, 0.0, 0.0, 0.0, 0.0, 0.0, 0.0, 0.0, 0.0, 0.375, 0.5, 0.0, 0.0, 0.0, 0.0, 0.375, 0.4872, 0.0, 0.0, 0.0, 0.0, 0.0, 0.0, 0.0, 0.0, 0.0, 0.0, 0.0, 0.0, 0.0, 0.0, 0.0, 0.0, 0.0, 0.0, 0.0, 0.0, 0.0, 0.0, 0.0, 0.0, 0.0, 0.0, 0.0, 0.0, 0.0, 0.0, 0.0, 0.0, 0.0, 0.0, 0.0, 0.0, 0.0, 0.0, 0.0, 0.0, 0.0, 0.0, 0.0, 0.0, 0.0, 0.0, 0.0, 0.0, 0.0, 0.0, 0.0, 0.0, 0.0, 0.0, 0.0, 0.0, 0.0, 0.0, 0.0, 0.0, 0.0, 0.0, 0.0, 0.0, 0.0, 0.0, 0.0, 0.0, 0.0, 0.0, 0.0, 0.0, 0.0, 0.0, 0.0, 0.0, 0.0, 0.0, 0.0, 0.0, 0.0, 0.0, 0.0, 0.0, 0.0, 0.0, 0.0, 0.0, 0.0, 0.0, 0.0, 0.0, 0.0, 0.0, 0.0, 0.0, 0.0, 0.0, 0.0, 0.0, 0.0, 0.0, 0.0, 0.0, 0.0, 0.0])
me_cube_005.materials.append(mat_material_001)
me_cube_005.materials.append(mat_material)
me_cube_005.use_remesh_preserve_volume = False
me_cube_005.use_remesh_preserve_attributes = False
me_cube_005.use_mirror_vertex_groups = False
me_cube_005.update()

# ---- objects
ob_spidey = bpy.data.objects.new('Spidey', me_cube_005)

# ---- transforms, parenting, visibility, modifiers, constraints
ob_spidey.location = (4.947e-10, 0.1105, 0.7425)
ob_spidey.lock_rotations_4d = False
ob_spidey.empty_display_type = 'ARROWS'
ob_spidey.lineart.crease_threshold = 0.0

# ---- collection membership
col_collection.objects.link(ob_spidey)

# ---- scene / render settings (as saved in the file)
scene.frame_start = 1; scene.frame_end = 250; scene.frame_set(1)
scene.render.engine = 'BLENDER_EEVEE_NEXT'
scene.cycles.use_denoising = False
scene.cycles.samples = 128
scene.cycles.sampling_pattern = 'TABULATED_SOBOL'
scene.cycles.use_adaptive_sampling = False
scene.cycles.use_light_tree = False
scene.view_settings.view_transform = 'Filmic'
bpy.context.view_layer.update()

# ---- added for rendering (the .blend has no active camera and no usable light): camera, sun
cam_auto = bpy.data.cameras.new('AutoCamera')
cam_auto.lens = 50.0
cam_auto.sensor_width = 36.0
cam_auto.clip_end = 1000.0
ob_auto_camera = bpy.data.objects.new('AutoCamera', cam_auto)
scene.collection.objects.link(ob_auto_camera)
ob_auto_camera.location = (4.6529, -6.24203, 4.234)
ob_auto_camera.rotation_euler = (1.09748, -7.21219e-08, 0.694738)
scene.camera = ob_auto_camera
light_auto_sun = bpy.data.lights.new('AutoSun', 'SUN')
light_auto_sun.energy = 3.0
light_auto_sun.angle = 0.0523599
ob_auto_sun = bpy.data.objects.new('AutoSun', light_auto_sun)
scene.collection.objects.link(ob_auto_sun)
ob_auto_sun.rotation_euler = (0.872665, 0.174533, 0.523599)
bpy.context.view_layer.update()
